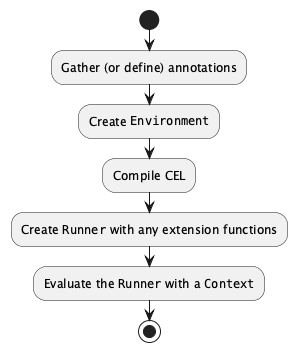

The diagram above was rendered by PlantUML. Its source (embedded in the PNG):
@startuml
start
:Gather (or define) annotations;
:Create ""Environment"";
:Compile CEL;
:Create ""Runner"" with any extension functions;
:Evaluate the ""Runner"" with a ""Context"";
stop
@enduml